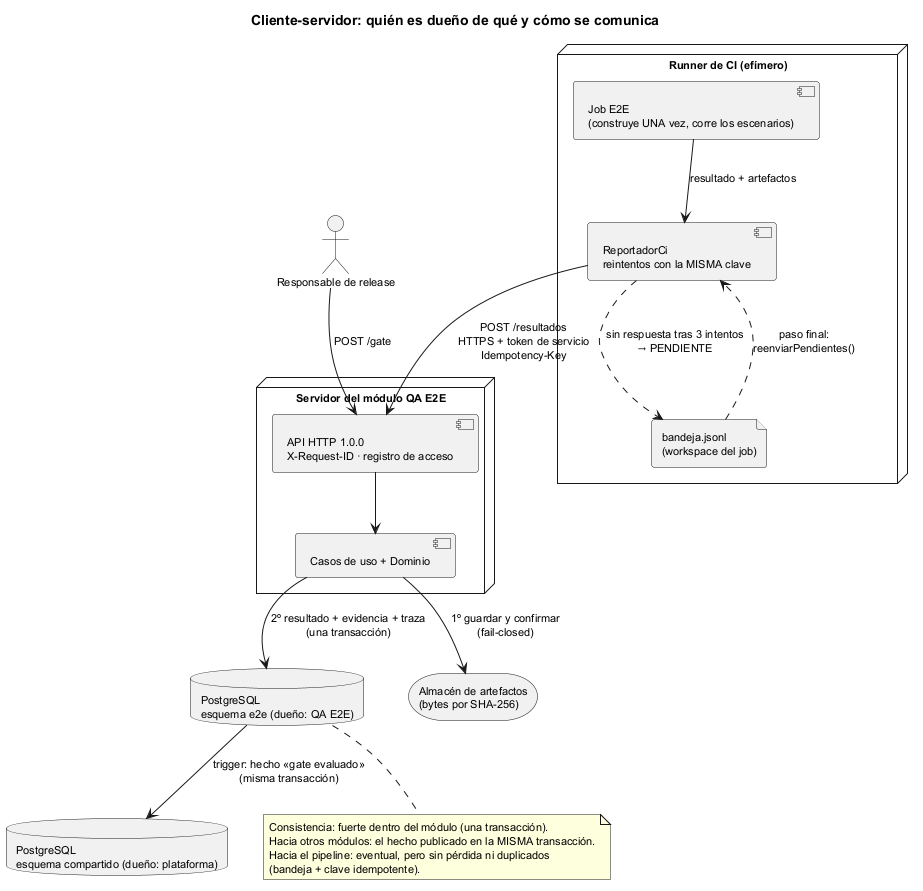

The diagram above was rendered by PlantUML. Its source (embedded in the PNG):
@startuml semana-05-cliente-servidor
title Cliente-servidor: quién es dueño de qué y cómo se comunica
skinparam defaultFontSize 11

node "Runner de CI (efímero)" as R {
  component "Job E2E\n(construye UNA vez, corre los escenarios)" as JOB
  component "ReportadorCi\nreintentos con la MISMA clave" as REP
  file "bandeja.jsonl\n(workspace del job)" as BAN
}
node "Servidor del módulo QA E2E" as S {
  component "API HTTP 1.0.0\nX-Request-ID · registro de acceso" as API
  component "Casos de uso + Dominio" as UC
}
database "PostgreSQL\nesquema e2e (dueño: QA E2E)" as BD
database "PostgreSQL\nesquema compartido (dueño: plataforma)" as CMP
storage "Almacén de artefactos\n(bytes por SHA-256)" as ALM
actor "Responsable de release" as REL

JOB --> REP : resultado + artefactos
REP --> API : POST /resultados\nHTTPS + token de servicio\nIdempotency-Key
REP ..> BAN : sin respuesta tras 3 intentos\n→ PENDIENTE
BAN ..> REP : paso final:\nreenviarPendientes()
API --> UC
UC --> ALM : 1º guardar y confirmar\n(fail-closed)
UC --> BD : 2º resultado + evidencia + traza\n(una transacción)
BD --> CMP : trigger: hecho «gate evaluado»\n(misma transacción)
REL --> API : POST /gate
note bottom of BD
  Consistencia: fuerte dentro del módulo (una transacción).
  Hacia otros módulos: el hecho publicado en la MISMA transacción.
  Hacia el pipeline: eventual, pero sin pérdida ni duplicados
  (bandeja + clave idempotente).
end note
@enduml